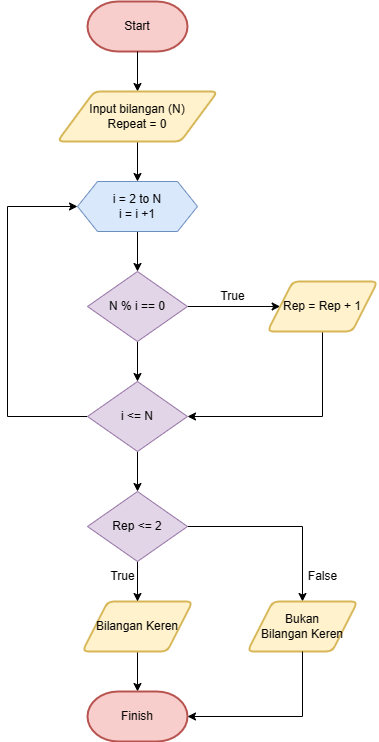

The diagram above was exported from draw.io. Its source (the exported page's mxGraphModel, read from the mxfile embedded in the PNG):
<mxGraphModel dx="746" dy="467" grid="1" gridSize="10" guides="1" tooltips="1" connect="1" arrows="1" fold="1" page="1" pageScale="1" pageWidth="850" pageHeight="1100" math="0" shadow="0">
  <root>
    <mxCell id="0" />
    <mxCell id="1" parent="0" />
    <mxCell id="0oboAZ1Xy9bFfDu-NtHB-1" value="Start" style="strokeWidth=2;html=1;shape=mxgraph.flowchart.terminator;whiteSpace=wrap;fontStyle=0;fillColor=#f8cecc;strokeColor=#b85450;" parent="1" vertex="1">
      <mxGeometry x="320" y="70" width="100" height="50" as="geometry" />
    </mxCell>
    <mxCell id="0oboAZ1Xy9bFfDu-NtHB-2" value="" style="endArrow=classic;html=1;rounded=0;exitX=0.5;exitY=1;exitDx=0;exitDy=0;exitPerimeter=0;entryX=0.5;entryY=0;entryDx=0;entryDy=0;" parent="1" source="0oboAZ1Xy9bFfDu-NtHB-1" target="0oboAZ1Xy9bFfDu-NtHB-3" edge="1">
      <mxGeometry width="50" height="50" relative="1" as="geometry">
        <mxPoint x="400" y="150" as="sourcePoint" />
        <mxPoint x="190" y="160" as="targetPoint" />
      </mxGeometry>
    </mxCell>
    <mxCell id="A0MmwkdjFRtFuPhYLZrS-2" value="" style="edgeStyle=orthogonalEdgeStyle;rounded=0;orthogonalLoop=1;jettySize=auto;html=1;" edge="1" parent="1" source="0oboAZ1Xy9bFfDu-NtHB-3" target="A0MmwkdjFRtFuPhYLZrS-1">
      <mxGeometry relative="1" as="geometry" />
    </mxCell>
    <mxCell id="0oboAZ1Xy9bFfDu-NtHB-3" value="Input bilangan (N)&lt;br&gt;Repeat = 0" style="shape=parallelogram;html=1;strokeWidth=2;perimeter=parallelogramPerimeter;whiteSpace=wrap;rounded=1;arcSize=12;size=0.23;fillColor=#fff2cc;strokeColor=#d6b656;" parent="1" vertex="1">
      <mxGeometry x="290" y="160" width="160" height="50" as="geometry" />
    </mxCell>
    <mxCell id="A0MmwkdjFRtFuPhYLZrS-4" value="" style="edgeStyle=orthogonalEdgeStyle;rounded=0;orthogonalLoop=1;jettySize=auto;html=1;" edge="1" parent="1" source="0oboAZ1Xy9bFfDu-NtHB-21" target="0oboAZ1Xy9bFfDu-NtHB-23">
      <mxGeometry relative="1" as="geometry" />
    </mxCell>
    <mxCell id="A0MmwkdjFRtFuPhYLZrS-10" value="" style="edgeStyle=orthogonalEdgeStyle;rounded=0;orthogonalLoop=1;jettySize=auto;html=1;" edge="1" parent="1" source="0oboAZ1Xy9bFfDu-NtHB-21" target="A0MmwkdjFRtFuPhYLZrS-6">
      <mxGeometry relative="1" as="geometry" />
    </mxCell>
    <mxCell id="0oboAZ1Xy9bFfDu-NtHB-21" value="N % i == 0" style="rhombus;whiteSpace=wrap;html=1;fillColor=#e1d5e7;strokeColor=#9673a6;" parent="1" vertex="1">
      <mxGeometry x="320" y="340" width="100" height="70" as="geometry" />
    </mxCell>
    <mxCell id="A0MmwkdjFRtFuPhYLZrS-14" style="edgeStyle=orthogonalEdgeStyle;rounded=0;orthogonalLoop=1;jettySize=auto;html=1;exitX=0.5;exitY=1;exitDx=0;exitDy=0;entryX=1;entryY=0.5;entryDx=0;entryDy=0;" edge="1" parent="1" source="0oboAZ1Xy9bFfDu-NtHB-23" target="A0MmwkdjFRtFuPhYLZrS-6">
      <mxGeometry relative="1" as="geometry" />
    </mxCell>
    <mxCell id="0oboAZ1Xy9bFfDu-NtHB-23" value="Rep = Rep + 1" style="shape=parallelogram;html=1;strokeWidth=2;perimeter=parallelogramPerimeter;whiteSpace=wrap;rounded=1;arcSize=12;size=0.23;fillColor=#fff2cc;strokeColor=#d6b656;" parent="1" vertex="1">
      <mxGeometry x="500" y="350" width="110" height="50" as="geometry" />
    </mxCell>
    <mxCell id="0oboAZ1Xy9bFfDu-NtHB-31" style="edgeStyle=orthogonalEdgeStyle;rounded=0;orthogonalLoop=1;jettySize=auto;html=1;entryX=0.5;entryY=0;entryDx=0;entryDy=0;entryPerimeter=0;" parent="1" source="0oboAZ1Xy9bFfDu-NtHB-24" target="0oboAZ1Xy9bFfDu-NtHB-28" edge="1">
      <mxGeometry relative="1" as="geometry" />
    </mxCell>
    <mxCell id="0oboAZ1Xy9bFfDu-NtHB-24" value="Bilangan Keren" style="shape=parallelogram;html=1;strokeWidth=2;perimeter=parallelogramPerimeter;whiteSpace=wrap;rounded=1;arcSize=12;size=0.23;fillColor=#fff2cc;strokeColor=#d6b656;" parent="1" vertex="1">
      <mxGeometry x="315" y="670" width="110" height="50" as="geometry" />
    </mxCell>
    <mxCell id="0oboAZ1Xy9bFfDu-NtHB-28" value="Finish" style="strokeWidth=2;html=1;shape=mxgraph.flowchart.terminator;whiteSpace=wrap;fontStyle=0;fillColor=#f8cecc;strokeColor=#b85450;" parent="1" vertex="1">
      <mxGeometry x="320" y="760" width="100" height="50" as="geometry" />
    </mxCell>
    <mxCell id="A0MmwkdjFRtFuPhYLZrS-3" value="" style="edgeStyle=orthogonalEdgeStyle;rounded=0;orthogonalLoop=1;jettySize=auto;html=1;" edge="1" parent="1" source="A0MmwkdjFRtFuPhYLZrS-1" target="0oboAZ1Xy9bFfDu-NtHB-21">
      <mxGeometry relative="1" as="geometry" />
    </mxCell>
    <mxCell id="A0MmwkdjFRtFuPhYLZrS-1" value="i = 2 to N&lt;br&gt;i = i +1" style="shape=hexagon;perimeter=hexagonPerimeter2;whiteSpace=wrap;html=1;fixedSize=1;fillColor=#dae8fc;strokeColor=#6c8ebf;" vertex="1" parent="1">
      <mxGeometry x="310" y="250" width="120" height="50" as="geometry" />
    </mxCell>
    <mxCell id="A0MmwkdjFRtFuPhYLZrS-11" value="" style="edgeStyle=orthogonalEdgeStyle;rounded=0;orthogonalLoop=1;jettySize=auto;html=1;" edge="1" parent="1" source="A0MmwkdjFRtFuPhYLZrS-6" target="A0MmwkdjFRtFuPhYLZrS-7">
      <mxGeometry relative="1" as="geometry" />
    </mxCell>
    <mxCell id="A0MmwkdjFRtFuPhYLZrS-15" style="edgeStyle=orthogonalEdgeStyle;rounded=0;orthogonalLoop=1;jettySize=auto;html=1;exitX=0;exitY=0.5;exitDx=0;exitDy=0;entryX=0;entryY=0.5;entryDx=0;entryDy=0;" edge="1" parent="1" source="A0MmwkdjFRtFuPhYLZrS-6" target="A0MmwkdjFRtFuPhYLZrS-1">
      <mxGeometry relative="1" as="geometry">
        <Array as="points">
          <mxPoint x="240" y="485" />
          <mxPoint x="240" y="275" />
        </Array>
      </mxGeometry>
    </mxCell>
    <mxCell id="A0MmwkdjFRtFuPhYLZrS-6" value="i &amp;lt;= N" style="rhombus;whiteSpace=wrap;html=1;fillColor=#e1d5e7;strokeColor=#9673a6;" vertex="1" parent="1">
      <mxGeometry x="320" y="450" width="100" height="70" as="geometry" />
    </mxCell>
    <mxCell id="A0MmwkdjFRtFuPhYLZrS-16" value="" style="edgeStyle=orthogonalEdgeStyle;rounded=0;orthogonalLoop=1;jettySize=auto;html=1;" edge="1" parent="1" source="A0MmwkdjFRtFuPhYLZrS-7" target="0oboAZ1Xy9bFfDu-NtHB-24">
      <mxGeometry relative="1" as="geometry" />
    </mxCell>
    <mxCell id="A0MmwkdjFRtFuPhYLZrS-20" style="edgeStyle=orthogonalEdgeStyle;rounded=0;orthogonalLoop=1;jettySize=auto;html=1;exitX=1;exitY=0.5;exitDx=0;exitDy=0;entryX=0.5;entryY=0;entryDx=0;entryDy=0;" edge="1" parent="1" source="A0MmwkdjFRtFuPhYLZrS-7" target="A0MmwkdjFRtFuPhYLZrS-17">
      <mxGeometry relative="1" as="geometry" />
    </mxCell>
    <mxCell id="A0MmwkdjFRtFuPhYLZrS-7" value="Rep &amp;lt;= 2" style="rhombus;whiteSpace=wrap;html=1;fillColor=#e1d5e7;strokeColor=#9673a6;" vertex="1" parent="1">
      <mxGeometry x="320" y="560" width="100" height="70" as="geometry" />
    </mxCell>
    <mxCell id="A0MmwkdjFRtFuPhYLZrS-8" value="True" style="text;html=1;align=center;verticalAlign=middle;resizable=0;points=[];autosize=1;strokeColor=none;fillColor=none;" vertex="1" parent="1">
      <mxGeometry x="440" y="350" width="50" height="30" as="geometry" />
    </mxCell>
    <mxCell id="A0MmwkdjFRtFuPhYLZrS-17" value="Bukan&lt;br&gt;Bilangan Keren" style="shape=parallelogram;html=1;strokeWidth=2;perimeter=parallelogramPerimeter;whiteSpace=wrap;rounded=1;arcSize=12;size=0.23;fillColor=#fff2cc;strokeColor=#d6b656;" vertex="1" parent="1">
      <mxGeometry x="480" y="670" width="110" height="50" as="geometry" />
    </mxCell>
    <mxCell id="A0MmwkdjFRtFuPhYLZrS-19" style="edgeStyle=orthogonalEdgeStyle;rounded=0;orthogonalLoop=1;jettySize=auto;html=1;exitX=0.5;exitY=1;exitDx=0;exitDy=0;entryX=1;entryY=0.5;entryDx=0;entryDy=0;entryPerimeter=0;" edge="1" parent="1" source="A0MmwkdjFRtFuPhYLZrS-17" target="0oboAZ1Xy9bFfDu-NtHB-28">
      <mxGeometry relative="1" as="geometry" />
    </mxCell>
    <mxCell id="A0MmwkdjFRtFuPhYLZrS-21" value="True" style="text;html=1;align=center;verticalAlign=middle;resizable=0;points=[];autosize=1;strokeColor=none;fillColor=none;" vertex="1" parent="1">
      <mxGeometry x="330" y="630" width="50" height="30" as="geometry" />
    </mxCell>
    <mxCell id="A0MmwkdjFRtFuPhYLZrS-22" value="False" style="text;html=1;align=center;verticalAlign=middle;resizable=0;points=[];autosize=1;strokeColor=none;fillColor=none;" vertex="1" parent="1">
      <mxGeometry x="530" y="630" width="50" height="30" as="geometry" />
    </mxCell>
  </root>
</mxGraphModel>